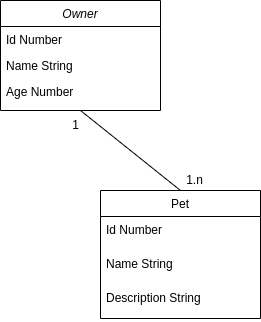

The diagram above was exported from draw.io. Its source (the exported page's mxGraphModel, read from the mxfile embedded in the PNG):
<mxGraphModel dx="1422" dy="768" grid="0" gridSize="10" guides="1" tooltips="1" connect="1" arrows="1" fold="1" page="1" pageScale="1" pageWidth="827" pageHeight="1169" math="0" shadow="0">
  <root>
    <mxCell id="WIyWlLk6GJQsqaUBKTNV-0" />
    <mxCell id="WIyWlLk6GJQsqaUBKTNV-1" parent="WIyWlLk6GJQsqaUBKTNV-0" />
    <mxCell id="zkfFHV4jXpPFQw0GAbJ--0" value="Owner" style="swimlane;fontStyle=2;align=center;verticalAlign=top;childLayout=stackLayout;horizontal=1;startSize=26;horizontalStack=0;resizeParent=1;resizeLast=0;collapsible=1;marginBottom=0;rounded=0;shadow=0;strokeWidth=1;" parent="WIyWlLk6GJQsqaUBKTNV-1" vertex="1">
      <mxGeometry x="220" y="120" width="160" height="110" as="geometry">
        <mxRectangle x="230" y="140" width="160" height="26" as="alternateBounds" />
      </mxGeometry>
    </mxCell>
    <mxCell id="zkfFHV4jXpPFQw0GAbJ--1" value="Id Number" style="text;align=left;verticalAlign=top;spacingLeft=4;spacingRight=4;overflow=hidden;rotatable=0;points=[[0,0.5],[1,0.5]];portConstraint=eastwest;" parent="zkfFHV4jXpPFQw0GAbJ--0" vertex="1">
      <mxGeometry y="26" width="160" height="26" as="geometry" />
    </mxCell>
    <mxCell id="zkfFHV4jXpPFQw0GAbJ--2" value="Name String" style="text;align=left;verticalAlign=top;spacingLeft=4;spacingRight=4;overflow=hidden;rotatable=0;points=[[0,0.5],[1,0.5]];portConstraint=eastwest;rounded=0;shadow=0;html=0;" parent="zkfFHV4jXpPFQw0GAbJ--0" vertex="1">
      <mxGeometry y="52" width="160" height="26" as="geometry" />
    </mxCell>
    <mxCell id="zkfFHV4jXpPFQw0GAbJ--3" value="Age Number" style="text;align=left;verticalAlign=top;spacingLeft=4;spacingRight=4;overflow=hidden;rotatable=0;points=[[0,0.5],[1,0.5]];portConstraint=eastwest;rounded=0;shadow=0;html=0;" parent="zkfFHV4jXpPFQw0GAbJ--0" vertex="1">
      <mxGeometry y="78" width="160" height="26" as="geometry" />
    </mxCell>
    <mxCell id="zkfFHV4jXpPFQw0GAbJ--13" value="Pet" style="swimlane;fontStyle=0;align=center;verticalAlign=top;childLayout=stackLayout;horizontal=1;startSize=26;horizontalStack=0;resizeParent=1;resizeLast=0;collapsible=1;marginBottom=0;rounded=0;shadow=0;strokeWidth=1;" parent="WIyWlLk6GJQsqaUBKTNV-1" vertex="1">
      <mxGeometry x="320" y="310" width="160" height="128" as="geometry">
        <mxRectangle x="340" y="380" width="170" height="26" as="alternateBounds" />
      </mxGeometry>
    </mxCell>
    <mxCell id="zkfFHV4jXpPFQw0GAbJ--14" value="Id Number" style="text;align=left;verticalAlign=top;spacingLeft=4;spacingRight=4;overflow=hidden;rotatable=0;points=[[0,0.5],[1,0.5]];portConstraint=eastwest;" parent="zkfFHV4jXpPFQw0GAbJ--13" vertex="1">
      <mxGeometry y="26" width="160" height="34" as="geometry" />
    </mxCell>
    <mxCell id="pugfrSx8gO3YeToi3moo-1" value="Name String" style="text;align=left;verticalAlign=top;spacingLeft=4;spacingRight=4;overflow=hidden;rotatable=0;points=[[0,0.5],[1,0.5]];portConstraint=eastwest;" vertex="1" parent="zkfFHV4jXpPFQw0GAbJ--13">
      <mxGeometry y="60" width="160" height="34" as="geometry" />
    </mxCell>
    <mxCell id="pugfrSx8gO3YeToi3moo-2" value="Description String" style="text;align=left;verticalAlign=top;spacingLeft=4;spacingRight=4;overflow=hidden;rotatable=0;points=[[0,0.5],[1,0.5]];portConstraint=eastwest;" vertex="1" parent="zkfFHV4jXpPFQw0GAbJ--13">
      <mxGeometry y="94" width="160" height="34" as="geometry" />
    </mxCell>
    <mxCell id="pugfrSx8gO3YeToi3moo-0" value="" style="endArrow=none;html=1;rounded=0;entryX=0.5;entryY=1;entryDx=0;entryDy=0;exitX=0.5;exitY=0;exitDx=0;exitDy=0;" edge="1" parent="WIyWlLk6GJQsqaUBKTNV-1" source="zkfFHV4jXpPFQw0GAbJ--13" target="zkfFHV4jXpPFQw0GAbJ--0">
      <mxGeometry width="50" height="50" relative="1" as="geometry">
        <mxPoint x="390" y="420" as="sourcePoint" />
        <mxPoint x="440" y="370" as="targetPoint" />
      </mxGeometry>
    </mxCell>
    <mxCell id="pugfrSx8gO3YeToi3moo-3" value="1" style="text;html=1;align=center;verticalAlign=middle;resizable=0;points=[];autosize=1;strokeColor=none;fillColor=none;" vertex="1" parent="WIyWlLk6GJQsqaUBKTNV-1">
      <mxGeometry x="280" y="230" width="30" height="30" as="geometry" />
    </mxCell>
    <mxCell id="pugfrSx8gO3YeToi3moo-4" value="1.n" style="text;html=1;align=center;verticalAlign=middle;resizable=0;points=[];autosize=1;strokeColor=none;fillColor=none;" vertex="1" parent="WIyWlLk6GJQsqaUBKTNV-1">
      <mxGeometry x="394" y="285" width="40" height="30" as="geometry" />
    </mxCell>
  </root>
</mxGraphModel>